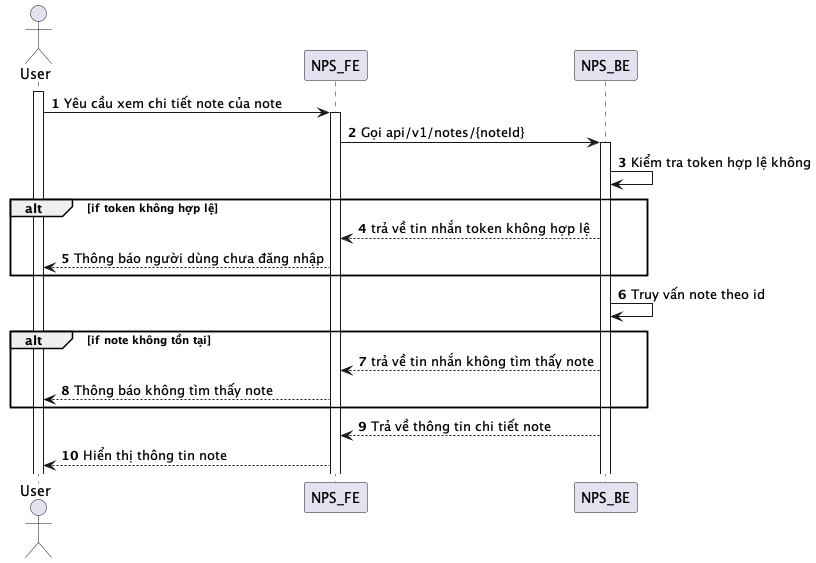

The diagram above was rendered by PlantUML. Its source (embedded in the PNG):
@startuml
autonumber
actor User
activate User
User -> NPS_FE: Yêu cầu xem chi tiết note của note
activate NPS_FE
NPS_FE -> NPS_BE: Gọi api/v1/notes/{noteId}
activate NPS_BE
NPS_BE -> NPS_BE: Kiểm tra token hợp lệ không
alt if token không hợp lệ
NPS_BE --> NPS_FE: trả về tin nhắn token không hợp lệ
NPS_FE --> User: Thông báo người dùng chưa đăng nhập
end
NPS_BE -> NPS_BE: Truy vấn note theo id
alt if note không tồn tại
NPS_BE --> NPS_FE: trả về tin nhắn không tìm thấy note
NPS_FE --> User: Thông báo không tìm thấy note
end
NPS_BE --> NPS_FE: Trả về thông tin chi tiết note
NPS_FE --> User: Hiển thị thông tin note
@enduml